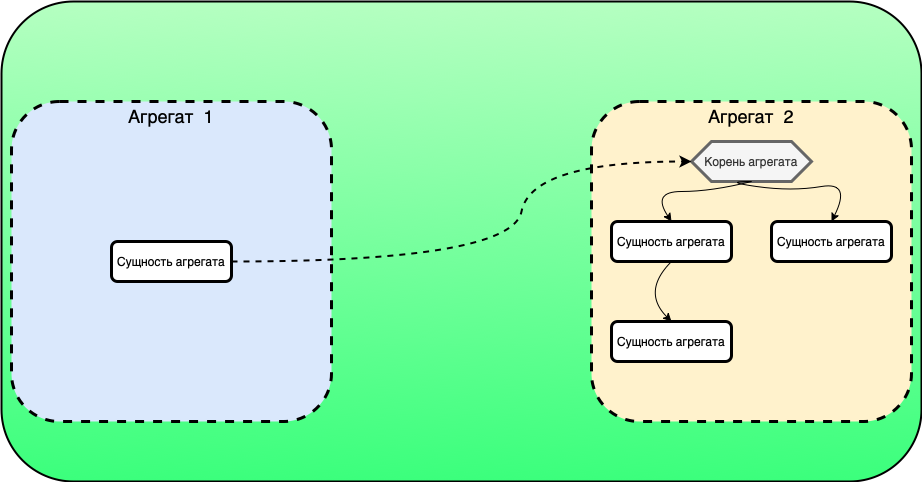

The diagram above was exported from draw.io. Its source (the exported page's mxGraphModel, read from the mxfile embedded in the PNG):
<mxGraphModel dx="1298" dy="775" grid="1" gridSize="10" guides="1" tooltips="1" connect="1" arrows="1" fold="1" page="1" pageScale="1" pageWidth="827" pageHeight="1169" math="0" shadow="0">
  <root>
    <mxCell id="0" />
    <mxCell id="1" parent="0" />
    <mxCell id="qyMtV_48fWGVVrqTYJCZ-1" value="" style="rounded=1;whiteSpace=wrap;html=1;fillColor=#B5FFC1;strokeColor=#000000;gradientColor=#3BFF7C;strokeWidth=2;" parent="1" vertex="1">
      <mxGeometry x="30" y="20" width="920" height="480" as="geometry" />
    </mxCell>
    <mxCell id="qyMtV_48fWGVVrqTYJCZ-2" value="" style="rounded=1;whiteSpace=wrap;html=1;dashed=1;fillColor=#fff2cc;strokeColor=#000000;strokeWidth=3;" parent="1" vertex="1">
      <mxGeometry x="620" y="120" width="320" height="320" as="geometry" />
    </mxCell>
    <mxCell id="qyMtV_48fWGVVrqTYJCZ-3" value="" style="rounded=1;whiteSpace=wrap;html=1;dashed=1;fillColor=#dae8fc;strokeColor=#000000;strokeWidth=3;shadow=0;" parent="1" vertex="1">
      <mxGeometry x="40" y="120" width="320" height="320" as="geometry" />
    </mxCell>
    <mxCell id="qyMtV_48fWGVVrqTYJCZ-4" value="Агрегат &amp;nbsp;1" style="text;html=1;strokeColor=none;fillColor=none;align=center;verticalAlign=middle;whiteSpace=wrap;rounded=0;strokeWidth=1;fontSize=18;" parent="1" vertex="1">
      <mxGeometry x="140" y="120" width="120" height="30" as="geometry" />
    </mxCell>
    <mxCell id="qyMtV_48fWGVVrqTYJCZ-5" value="Агрегат &amp;nbsp;2" style="text;html=1;strokeColor=none;fillColor=none;align=center;verticalAlign=middle;whiteSpace=wrap;rounded=0;fontSize=18;" parent="1" vertex="1">
      <mxGeometry x="725" y="120" width="110" height="30" as="geometry" />
    </mxCell>
    <mxCell id="qyMtV_48fWGVVrqTYJCZ-6" value="Корень агрегата" style="shape=hexagon;perimeter=hexagonPerimeter2;whiteSpace=wrap;html=1;fixedSize=1;fillColor=#f5f5f5;fontColor=#333333;strokeColor=#666666;strokeWidth=3;" parent="1" vertex="1">
      <mxGeometry x="720" y="160" width="120" height="40" as="geometry" />
    </mxCell>
    <mxCell id="qyMtV_48fWGVVrqTYJCZ-7" value="Сущность агрегата" style="rounded=1;whiteSpace=wrap;html=1;strokeWidth=3;" parent="1" vertex="1">
      <mxGeometry x="640" y="240" width="120" height="40" as="geometry" />
    </mxCell>
    <mxCell id="qyMtV_48fWGVVrqTYJCZ-8" value="Сущность агрегата" style="rounded=1;whiteSpace=wrap;html=1;strokeWidth=3;" parent="1" vertex="1">
      <mxGeometry x="800" y="240" width="120" height="40" as="geometry" />
    </mxCell>
    <mxCell id="qyMtV_48fWGVVrqTYJCZ-9" value="Сущность агрегата" style="rounded=1;whiteSpace=wrap;html=1;strokeWidth=3;" parent="1" vertex="1">
      <mxGeometry x="640" y="340" width="120" height="40" as="geometry" />
    </mxCell>
    <mxCell id="qyMtV_48fWGVVrqTYJCZ-10" value="Сущность агрегата" style="rounded=1;whiteSpace=wrap;html=1;strokeWidth=3;" parent="1" vertex="1">
      <mxGeometry x="140" y="260" width="120" height="40" as="geometry" />
    </mxCell>
    <mxCell id="qyMtV_48fWGVVrqTYJCZ-11" value="" style="curved=1;endArrow=classic;html=1;rounded=0;exitX=0.5;exitY=1;exitDx=0;exitDy=0;entryX=0.5;entryY=0;entryDx=0;entryDy=0;" parent="1" source="qyMtV_48fWGVVrqTYJCZ-6" target="qyMtV_48fWGVVrqTYJCZ-7" edge="1">
      <mxGeometry width="50" height="50" relative="1" as="geometry">
        <mxPoint x="520" y="220" as="sourcePoint" />
        <mxPoint x="570" y="170" as="targetPoint" />
        <Array as="points">
          <mxPoint x="740" y="210" />
          <mxPoint x="680" y="210" />
        </Array>
      </mxGeometry>
    </mxCell>
    <mxCell id="qyMtV_48fWGVVrqTYJCZ-12" value="" style="curved=1;endArrow=classic;html=1;rounded=0;exitX=0.5;exitY=1;exitDx=0;exitDy=0;entryX=0.5;entryY=0;entryDx=0;entryDy=0;" parent="1" source="qyMtV_48fWGVVrqTYJCZ-6" target="qyMtV_48fWGVVrqTYJCZ-8" edge="1">
      <mxGeometry width="50" height="50" relative="1" as="geometry">
        <mxPoint x="710" y="220" as="sourcePoint" />
        <mxPoint x="760" y="170" as="targetPoint" />
        <Array as="points">
          <mxPoint x="750" y="200" />
          <mxPoint x="820" y="210" />
          <mxPoint x="880" y="200" />
        </Array>
      </mxGeometry>
    </mxCell>
    <mxCell id="qyMtV_48fWGVVrqTYJCZ-13" value="" style="curved=1;endArrow=classic;html=1;rounded=0;exitX=0.5;exitY=1;exitDx=0;exitDy=0;entryX=0.5;entryY=0;entryDx=0;entryDy=0;" parent="1" source="qyMtV_48fWGVVrqTYJCZ-7" target="qyMtV_48fWGVVrqTYJCZ-9" edge="1">
      <mxGeometry width="50" height="50" relative="1" as="geometry">
        <mxPoint x="660" y="350" as="sourcePoint" />
        <mxPoint x="700" y="310" as="targetPoint" />
        <Array as="points">
          <mxPoint x="670" y="310" />
        </Array>
      </mxGeometry>
    </mxCell>
    <mxCell id="qyMtV_48fWGVVrqTYJCZ-14" value="" style="curved=1;endArrow=classic;html=1;rounded=0;fontFamily=Times New Roman;fontSize=20;strokeWidth=2;exitX=1;exitY=0.5;exitDx=0;exitDy=0;entryX=0;entryY=0.5;entryDx=0;entryDy=0;dashed=1;" parent="1" source="qyMtV_48fWGVVrqTYJCZ-10" target="qyMtV_48fWGVVrqTYJCZ-6" edge="1">
      <mxGeometry width="50" height="50" relative="1" as="geometry">
        <mxPoint x="400" y="220" as="sourcePoint" />
        <mxPoint x="450" y="170" as="targetPoint" />
        <Array as="points">
          <mxPoint x="540" y="280" />
          <mxPoint x="560" y="180" />
        </Array>
      </mxGeometry>
    </mxCell>
  </root>
</mxGraphModel>